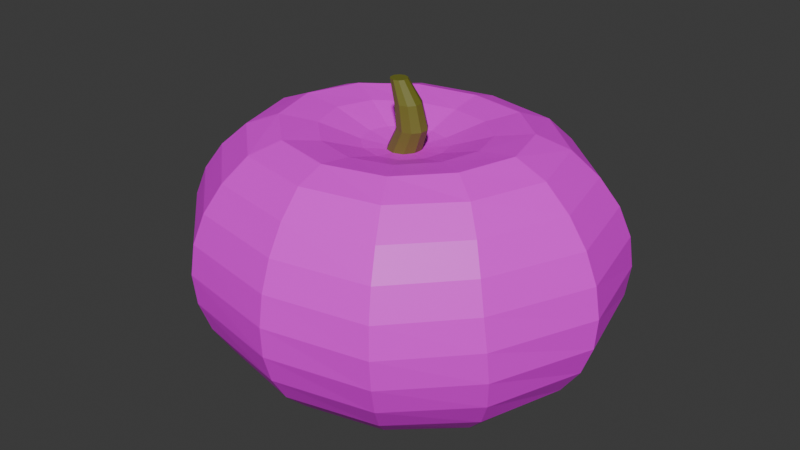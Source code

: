 # Source: Pumkimblend.blend  (saved by Blender 4.3.34; exported with 4.5.12 LTS)
import bpy
from mathutils import Matrix  # noqa: F401  (used for matrix-valued properties, if any)

bpy.ops.wm.read_factory_settings(use_empty=True)
scene = bpy.context.scene
scene.name = 'Scene'

# ---- collections
col_collection = bpy.data.collections.new('Collection'); scene.collection.children.link(col_collection)

# ---- images (referenced by path relative to the original .blend; pixels are not part of the script)
import os
ASSET_DIR = os.environ.get("B2B_ASSET_DIR", "")  # directory of the original .blend (textures are referenced by path, not embedded)
HERE = os.path.dirname(os.path.abspath(__file__))  # packed textures are extracted next to this script under _unpacked/

def load_image(name, relpath, width, height, colorspace="sRGB"):
    """Load a texture the original file referenced (path relative to the .blend, or extracted next to this script)."""
    p = next((c for c in (os.path.join(HERE, relpath), os.path.join(ASSET_DIR, relpath)) if relpath and os.path.exists(c)), "")
    if p:
        img = bpy.data.images.load(p, check_existing=True)
        img.name = name
    else:  # same state as the original file: an image datablock whose file is absent (Cycles renders it pink)
        img = bpy.data.images.new(name, width, height)
        img.source = "FILE"
        img.filepath = "//" + (relpath or name)
    img.colorspace_settings.name = colorspace
    return img
img_pumkim_mat_png = load_image('pumkim_MAT.png', 'texture/pumkim_MAT.png', 1024, 1024, 'sRGB')

# ---- materials (node trees are filled in below, after node groups)
mat_pumkim_mat = bpy.data.materials.new('PumKim_MAT')
mat_base_flat = bpy.data.materials.new('Base_FLAT')

# ---- material node trees
mat_pumkim_mat.use_nodes = True; mat_pumkim_mat.node_tree.nodes.clear()
_N = mat_pumkim_mat.node_tree.nodes; _L = mat_pumkim_mat.node_tree.links
n0 = _N.new('ShaderNodeBsdfPrincipled'); n0.name = 'Principled BSDF'; n0.location = (10, 300)
n1 = _N.new('ShaderNodeOutputMaterial'); n1.name = 'Material Output'; n1.location = (300, 300)
n2 = _N.new('ShaderNodeTexImage'); n2.name = 'Image Texture'; n2.location = (-280, 280)
n2.image = img_pumkim_mat_png
_L.new(n0.outputs[0], n1.inputs[0])
_L.new(n2.outputs[0], n0.inputs[0])
n1.is_active_output = True
mat_base_flat.use_nodes = True; mat_base_flat.node_tree.nodes.clear()
_N = mat_base_flat.node_tree.nodes; _L = mat_base_flat.node_tree.links
n0 = _N.new('ShaderNodeBsdfPrincipled'); n0.name = 'Principled BSDF'; n0.location = (10, 300)
n0.inputs[0].default_value = (0.1588, 0.165, 0.01673, 1.0)
n1 = _N.new('ShaderNodeOutputMaterial'); n1.name = 'Material Output'; n1.location = (300, 300)
_L.new(n0.outputs[0], n1.inputs[0])
n1.is_active_output = True

# ---- world
world_world = bpy.data.worlds.new('World'); scene.world = world_world
world_world.use_nodes = True; world_world.node_tree.nodes.clear()
_N = world_world.node_tree.nodes; _L = world_world.node_tree.links
n0 = _N.new('ShaderNodeOutputWorld'); n0.name = 'World Output'; n0.location = (300, 300)
n1 = _N.new('ShaderNodeBackground'); n1.name = 'Background'; n1.location = (10, 300)
n1.inputs[0].default_value = (0.05088, 0.05088, 0.05088, 1.0)
_L.new(n1.outputs[0], n0.inputs[0])
n0.is_active_output = True
world_world.color = (0.05088, 0.05088, 0.05088)
world_world.sun_shadow_jitter_overblur = 0.0

# ---- meshes
me_sphere = bpy.data.meshes.new('Sphere')
me_sphere.from_pydata([(0.004934, 0.8733, 0.5874), (0.00968, 1.005, 0.4456), (0.001971, 1.049, -0.6759), (-5.353e-09, 0.7081, -0.889), (0.1308, 0.2281, 0.5375), (0.2643, 0.4299, 0.6122), (0.3876, 0.6148, 0.6468), (0.4954, 0.7755, 0.5844), (0.5837, 0.9054, 0.4355), (0.6492, 1.002, 0.2638), (0.6891, 1.065, 0.07637), (0.7019, 1.09, -0.1196), (0.6874, 1.074, -0.3161), (0.6466, 1.017, -0.5051), (0.5815, 0.9178, -0.6786), (0.4945, 0.7805, -0.8291), (0.3885, 0.6133, -0.8963), (0.2676, 0.4224, -0.87), (0.1364, 0.2153, -0.8022), (0.2308, 0.1369, 0.5435), (0.4605, 0.2508, 0.6282), (0.6721, 0.356, 0.6633), (0.8565, 0.4506, 0.5841), (1.007, 0.5299, 0.4326), (1.119, 0.5888, 0.2597), (1.188, 0.6251, 0.07209), (1.211, 0.6373, -0.123), (1.188, 0.6251, -0.3181), (1.119, 0.5888, -0.5057), (1.007, 0.5299, -0.6786), (0.8565, 0.4506, -0.8301), (0.673, 0.3541, -0.9094), (0.4635, 0.2439, -0.8826), (0.2363, 0.1243, -0.8073), (0.2674, 0.01244, 0.5468), (0.5323, 0.00669, 0.6374), (0.7759, 0.001414, 0.6722), (0.9811, -0.003948, 0.5863), (1.143, -0.009933, 0.4381), (1.264, -0.01404, 0.2675), (1.342, -0.01471, 0.08024), (1.374, -0.01217, -0.1163), (1.357, -0.007667, -0.3138), (1.286, -0.002898, -0.5041), (1.163, -8.119e-05, -0.6785), (0.989, -3.614e-08, -0.8301), (0.7771, -3.614e-08, -0.9153), (0.5353, -1.715e-08, -0.8887), (0.2729, 1.844e-09, -0.8098), (0.2308, -0.1118, 0.5447), (0.4605, -0.2369, 0.6329), (0.6644, -0.356, 0.6704), (0.8247, -0.4666, 0.5929), (0.9413, -0.5629, 0.4508), (1.025, -0.6357, 0.2857), (1.083, -0.6776, 0.1012), (1.117, -0.6846, -0.09682), (1.119, -0.6599, -0.2988), (1.08, -0.6086, -0.4947), (0.9939, -0.5365, -0.6749), (0.8563, -0.4507, -0.8301), (0.673, -0.3541, -0.9094), (0.4635, -0.2439, -0.8826), (0.2363, -0.1243, -0.8073), (0.1308, -0.2026, 0.5395), (0.2643, -0.4149, 0.6202), (0.3877, -0.6106, 0.6563), (0.4924, -0.7809, 0.5864), (0.5729, -0.9206, 0.4391), (0.632, -1.025, 0.2697), (0.67, -1.088, 0.08294), (0.6858, -1.109, -0.1141), (0.6776, -1.086, -0.3129), (0.6435, -1.021, -0.5041), (0.5815, -0.9178, -0.6786), (0.4945, -0.7805, -0.8291), (0.3885, -0.6133, -0.8963), (0.2676, -0.4224, -0.87), (0.1364, -0.2153, -0.8022), (-0.005664, -0.2358, 0.5366), (-0.003024, -0.4797, 0.6128), (0.003116, -0.7021, 0.65), (0.01264, -0.8917, 0.5885), (0.0249, -1.041, 0.4425), (0.03499, -1.151, 0.2736), (0.03909, -1.221, 0.0876), (0.03515, -1.248, -0.1091), (0.02588, -1.231, -0.3078), (0.01476, -1.167, -0.4998), (0.005071, -1.056, -0.6766), (0.0001432, -0.9012, -0.8272), (-4.704e-08, -0.7081, -0.889), (-5.353e-09, -0.4878, -0.8634), (-5.353e-09, -0.2487, -0.7997), (-0.1421, -0.2026, 0.5389), (-0.2709, -0.4149, 0.618), (-0.3893, -0.6106, 0.6537), (-0.4922, -0.7788, 0.585), (-0.5757, -0.9127, 0.4351), (-0.6378, -1.011, 0.2638), (-0.6771, -1.071, 0.07699), (-0.692, -1.093, -0.1185), (-0.6814, -1.075, -0.3149), (-0.6445, -1.016, -0.5042), (-0.5814, -0.9169, -0.6783), (-0.4945, -0.7805, -0.8291), (-0.3885, -0.6133, -0.8963), (-0.2676, -0.4224, -0.87), (-0.1364, -0.2153, -0.8022), (-0.2418, -0.1118, 0.5437), (-0.4666, -0.2369, 0.629), (-0.6738, -0.3522, 0.6642), (-0.8562, -0.4483, 0.5849), (-1.006, -0.5208, 0.4356), (-1.117, -0.5719, 0.2653), (-1.185, -0.6018, 0.07977), (-1.208, -0.6114, -0.1145), (-1.185, -0.6018, -0.3104), (-1.117, -0.5719, -0.5001), (-1.006, -0.5208, -0.6756), (-0.8562, -0.4483, -0.8293), (-0.673, -0.3541, -0.9094), (-0.4635, -0.2439, -0.8826), (-0.2363, -0.1243, -0.8073), (-5.353e-09, 1.844e-09, -0.7629), (-0.2783, 0.01244, 0.5456), (-0.5382, 0.00669, 0.6328), (-0.7778, 0.001656, 0.6675), (-0.989, 3.883e-05, 0.5841), (-1.163, 0.001637, 0.4331), (-1.292, 0.004114, 0.261), (-1.371, 0.006075, 0.0741), (-1.398, 0.0068, -0.1208), (-1.371, 0.006075, -0.3161), (-1.292, 0.004114, -0.5043), (-1.163, 0.001637, -0.678), (-0.989, 3.883e-05, -0.8301), (-0.7771, 7.782e-08, -0.9153), (-0.5353, -1.715e-08, -0.8887), (-0.2729, 1.844e-09, -0.8098), (-0.2418, 0.1369, 0.5424), (-0.4666, 0.2508, 0.6242), (-0.6738, 0.356, 0.659), (-0.8565, 0.4506, 0.5841), (-1.007, 0.5299, 0.4326), (-1.119, 0.5888, 0.2597), (-1.188, 0.6251, 0.07209), (-1.211, 0.6373, -0.123), (-1.188, 0.6251, -0.3181), (-1.119, 0.5888, -0.5057), (-1.007, 0.5299, -0.6786), (-0.8565, 0.4506, -0.8301), (-0.673, 0.3541, -0.9094), (-0.4635, 0.2439, -0.8826), (-0.2363, 0.1243, -0.8073), (-0.1421, 0.2281, 0.5369), (-0.2709, 0.4299, 0.6099), (-0.3895, 0.6148, 0.644), (-0.4936, 0.7755, 0.5839), (-0.5793, 0.9054, 0.4355), (-0.643, 1.002, 0.2638), (-0.6827, 1.065, 0.07637), (-0.6968, 1.09, -0.1196), (-0.6844, 1.074, -0.3161), (-0.6457, 1.017, -0.5051), (-0.5815, 0.9178, -0.6786), (-0.4945, 0.7805, -0.8291), (-0.3885, 0.6133, -0.8963), (-0.2676, 0.4224, -0.87), (-0.1364, 0.2153, -0.8022), (-0.006708, 0.01523, 0.495), (-0.005664, 0.2615, 0.5344), (-0.003161, 0.4941, 0.6038), (0.0006538, 0.7003, 0.6391), (0.0136, 1.101, 0.278), (0.0152, 1.164, 0.09261), (0.01367, 1.198, -0.1046), (0.01006, 1.193, -0.3045), (0.005739, 1.145, -0.4979), (5.587e-05, 0.901, -0.8272), (-2.62e-08, 0.4878, -0.8634), (-5.353e-09, 0.2487, -0.7997)], [], [(2, 178, 13, 14), (0, 173, 6, 7), (179, 2, 14, 15), (1, 0, 7, 8), (3, 179, 15, 16), (174, 1, 8, 9), (180, 3, 16, 17), (175, 174, 9, 10), (181, 180, 17, 18), (176, 175, 10, 11), (171, 170, 4), (124, 181, 18), (177, 176, 11, 12), (172, 171, 4, 5), (178, 177, 12, 13), (173, 172, 5, 6), (13, 12, 27, 28), (6, 5, 20, 21), (14, 13, 28, 29), (7, 6, 21, 22), (15, 14, 29, 30), (8, 7, 22, 23), (16, 15, 30, 31), (9, 8, 23, 24), (17, 16, 31, 32), (10, 9, 24, 25), (18, 17, 32, 33), (11, 10, 25, 26), (4, 170, 19), (124, 18, 33), (12, 11, 26, 27), (5, 4, 19, 20), (32, 31, 46, 47), (25, 24, 39, 40), (33, 32, 47, 48), (26, 25, 40, 41), (19, 170, 34), (124, 33, 48), (27, 26, 41, 42), (20, 19, 34, 35), (28, 27, 42, 43), (21, 20, 35, 36), (29, 28, 43, 44), (22, 21, 36, 37), (30, 29, 44, 45), (23, 22, 37, 38), (31, 30, 45, 46), (24, 23, 38, 39), (36, 35, 50, 51), (44, 43, 58, 59), (37, 36, 51, 52), (45, 44, 59, 60), (38, 37, 52, 53), (46, 45, 60, 61), (39, 38, 53, 54), (47, 46, 61, 62), (40, 39, 54, 55), (48, 47, 62, 63), (41, 40, 55, 56), (34, 170, 49), (124, 48, 63), (42, 41, 56, 57), (35, 34, 49, 50), (43, 42, 57, 58), (55, 54, 69, 70), (63, 62, 77, 78), (56, 55, 70, 71), (49, 170, 64), (124, 63, 78), (57, 56, 71, 72), (50, 49, 64, 65), (58, 57, 72, 73), (51, 50, 65, 66), (59, 58, 73, 74), (52, 51, 66, 67), (60, 59, 74, 75), (53, 52, 67, 68), (61, 60, 75, 76), (54, 53, 68, 69), (62, 61, 76, 77), (74, 73, 88, 89), (67, 66, 81, 82), (75, 74, 89, 90), (68, 67, 82, 83), (76, 75, 90, 91), (69, 68, 83, 84), (77, 76, 91, 92), (70, 69, 84, 85), (78, 77, 92, 93), (71, 70, 85, 86), (64, 170, 79), (124, 78, 93), (72, 71, 86, 87), (65, 64, 79, 80), (73, 72, 87, 88), (66, 65, 80, 81), (93, 92, 107, 108), (86, 85, 100, 101), (79, 170, 94), (124, 93, 108), (87, 86, 101, 102), (80, 79, 94, 95), (88, 87, 102, 103), (81, 80, 95, 96), (89, 88, 103, 104), (82, 81, 96, 97), (90, 89, 104, 105), (83, 82, 97, 98), (91, 90, 105, 106), (84, 83, 98, 99), (92, 91, 106, 107), (85, 84, 99, 100), (97, 96, 111, 112), (105, 104, 119, 120), (98, 97, 112, 113), (106, 105, 120, 121), (99, 98, 113, 114), (107, 106, 121, 122), (100, 99, 114, 115), (108, 107, 122, 123), (101, 100, 115, 116), (94, 170, 109), (124, 108, 123), (102, 101, 116, 117), (95, 94, 109, 110), (103, 102, 117, 118), (96, 95, 110, 111), (104, 103, 118, 119), (116, 115, 131, 132), (109, 170, 125), (124, 123, 139), (117, 116, 132, 133), (110, 109, 125, 126), (118, 117, 133, 134), (111, 110, 126, 127), (119, 118, 134, 135), (112, 111, 127, 128), (120, 119, 135, 136), (113, 112, 128, 129), (121, 120, 136, 137), (114, 113, 129, 130), (122, 121, 137, 138), (115, 114, 130, 131), (123, 122, 138, 139), (136, 135, 150, 151), (129, 128, 143, 144), (137, 136, 151, 152), (130, 129, 144, 145), (138, 137, 152, 153), (131, 130, 145, 146), (139, 138, 153, 154), (132, 131, 146, 147), (125, 170, 140), (124, 139, 154), (133, 132, 147, 148), (126, 125, 140, 141), (134, 133, 148, 149), (127, 126, 141, 142), (135, 134, 149, 150), (128, 127, 142, 143), (124, 154, 169), (148, 147, 162, 163), (141, 140, 155, 156), (149, 148, 163, 164), (142, 141, 156, 157), (150, 149, 164, 165), (143, 142, 157, 158), (151, 150, 165, 166), (144, 143, 158, 159), (152, 151, 166, 167), (145, 144, 159, 160), (153, 152, 167, 168), (146, 145, 160, 161), (154, 153, 168, 169), (147, 146, 161, 162), (140, 170, 155), (167, 166, 179, 3), (160, 159, 1, 174), (168, 167, 3, 180), (161, 160, 174, 175), (169, 168, 180, 181), (162, 161, 175, 176), (155, 170, 171), (124, 169, 181), (163, 162, 176, 177), (156, 155, 171, 172), (164, 163, 177, 178), (157, 156, 172, 173), (165, 164, 178, 2), (158, 157, 173, 0), (166, 165, 2, 179), (159, 158, 0, 1)])
_uv = me_sphere.uv_layers.new(name='UVMap')
_uv.uv.foreach_set('vector', [0.5801, 0.3674, 0.5822, 0.417, 0.4516, 0.4251, 0.4547, 0.3804, 0.5509, 0.7068, 0.5382, 0.7582, 0.4353, 0.732, 0.437, 0.6791, 0.5748, 0.313, 0.5801, 0.3674, 0.4547, 0.3804, 0.4576, 0.3293, 0.5613, 0.6556, 0.5509, 0.7068, 0.437, 0.6791, 0.439, 0.6288, 0.5662, 0.2565, 0.5748, 0.313, 0.4576, 0.3293, 0.4609, 0.2753, 0.5691, 0.6071, 0.5613, 0.6556, 0.439, 0.6288, 0.4408, 0.5843, 0.5521, 0.1862, 0.5662, 0.2565, 0.4609, 0.2753, 0.4653, 0.2059, 0.5751, 0.5595, 0.5691, 0.6071, 0.4408, 0.5843, 0.4429, 0.5435, 0.5282, 0.0936, 0.5521, 0.1862, 0.4653, 0.2059, 0.4706, 0.1091, 0.5795, 0.5119, 0.5751, 0.5595, 0.4429, 0.5435, 0.4454, 0.5045, 0.8549, 0.8963, 0.819, 0.8862, 0.8559, 0.8753, 0.1109, 0.8696, 0.1471, 0.8594, 0.1479, 0.8804, 0.5819, 0.4645, 0.5795, 0.5119, 0.4454, 0.5045, 0.4484, 0.4657, 0.5185, 0.8254, 0.4862, 0.9164, 0.4298, 0.8983, 0.4334, 0.8012, 0.5822, 0.417, 0.5819, 0.4645, 0.4484, 0.4657, 0.4516, 0.4251, 0.5382, 0.7582, 0.5185, 0.8254, 0.4334, 0.8012, 0.4353, 0.732, 0.4516, 0.4251, 0.4484, 0.4657, 0.3301, 0.4631, 0.3348, 0.4233, 0.4353, 0.732, 0.4334, 0.8012, 0.3511, 0.799, 0.3382, 0.7294, 0.4547, 0.3804, 0.4516, 0.4251, 0.3348, 0.4233, 0.3416, 0.379, 0.437, 0.6791, 0.4353, 0.732, 0.3382, 0.7294, 0.3314, 0.6739, 0.4576, 0.3293, 0.4547, 0.3804, 0.3416, 0.379, 0.3513, 0.328, 0.439, 0.6288, 0.437, 0.6791, 0.3314, 0.6739, 0.3275, 0.6227, 0.4609, 0.2753, 0.4576, 0.3293, 0.3513, 0.328, 0.3641, 0.2727, 0.4408, 0.5843, 0.439, 0.6288, 0.3275, 0.6227, 0.326, 0.5781, 0.4653, 0.2059, 0.4609, 0.2753, 0.3641, 0.2727, 0.3835, 0.2038, 0.4429, 0.5435, 0.4408, 0.5843, 0.326, 0.5781, 0.3259, 0.5381, 0.4706, 0.1091, 0.4653, 0.2059, 0.3835, 0.2038, 0.414, 0.1083, 0.4454, 0.5045, 0.4429, 0.5435, 0.3259, 0.5381, 0.3272, 0.5006, 0.8559, 0.8753, 0.819, 0.8862, 0.8472, 0.857, 0.1109, 0.8696, 0.1479, 0.8804, 0.1391, 0.8986, 0.4484, 0.4657, 0.4454, 0.5045, 0.3272, 0.5006, 0.3301, 0.4631, 0.4334, 0.8012, 0.4298, 0.8983, 0.3729, 0.8964, 0.3511, 0.799, 0.3835, 0.2038, 0.3641, 0.2727, 0.2724, 0.2434, 0.3097, 0.1749, 0.3259, 0.5381, 0.326, 0.5781, 0.2033, 0.5914, 0.1989, 0.5442, 0.414, 0.1083, 0.3835, 0.2038, 0.3097, 0.1749, 0.3652, 0.08947, 0.3272, 0.5006, 0.3259, 0.5381, 0.1989, 0.5442, 0.1971, 0.4991, 0.8472, 0.857, 0.819, 0.8862, 0.8311, 0.8463, 0.1109, 0.8696, 0.1391, 0.8986, 0.1229, 0.9092, 0.3301, 0.4631, 0.3272, 0.5006, 0.1971, 0.4991, 0.2048, 0.4548, 0.3511, 0.799, 0.3729, 0.8964, 0.3218, 0.9129, 0.2738, 0.8236, 0.3348, 0.4233, 0.3301, 0.4631, 0.2048, 0.4548, 0.2147, 0.4092, 0.3382, 0.7294, 0.3511, 0.799, 0.2738, 0.8236, 0.244, 0.753, 0.3416, 0.379, 0.3348, 0.4233, 0.2147, 0.4092, 0.228, 0.3598, 0.3314, 0.6739, 0.3382, 0.7294, 0.244, 0.753, 0.2249, 0.6955, 0.3513, 0.328, 0.3416, 0.379, 0.228, 0.3598, 0.2467, 0.303, 0.3275, 0.6227, 0.3314, 0.6739, 0.2249, 0.6955, 0.2114, 0.6416, 0.3641, 0.2727, 0.3513, 0.328, 0.2467, 0.303, 0.2724, 0.2434, 0.326, 0.5781, 0.3275, 0.6227, 0.2114, 0.6416, 0.2033, 0.5914, 0.244, 0.753, 0.2738, 0.8236, 0.2092, 0.8853, 0.1491, 0.8231, 0.228, 0.3598, 0.2147, 0.4092, 0.06096, 0.367, 0.09361, 0.3003, 0.2249, 0.6955, 0.244, 0.753, 0.1491, 0.8231, 0.1034, 0.7669, 0.2467, 0.303, 0.228, 0.3598, 0.09361, 0.3003, 0.1365, 0.232, 0.2114, 0.6416, 0.2249, 0.6955, 0.1034, 0.7669, 0.0665, 0.7066, 0.2724, 0.2434, 0.2467, 0.303, 0.1365, 0.232, 0.1881, 0.169, 0.2033, 0.5914, 0.2114, 0.6416, 0.0665, 0.7066, 0.04048, 0.6425, 0.3097, 0.1749, 0.2724, 0.2434, 0.1881, 0.169, 0.2533, 0.1092, 0.1989, 0.5442, 0.2033, 0.5914, 0.04048, 0.6425, 0.02672, 0.5749, 0.3652, 0.08947, 0.3097, 0.1749, 0.2533, 0.1092, 0.3351, 0.05194, 0.1971, 0.4991, 0.1989, 0.5442, 0.02672, 0.5749, 0.02626, 0.505, 0.8311, 0.8463, 0.819, 0.8862, 0.8117, 0.8459, 0.1109, 0.8696, 0.1229, 0.9092, 0.1035, 0.9094, 0.2048, 0.4548, 0.1971, 0.4991, 0.02626, 0.505, 0.03814, 0.4353, 0.2738, 0.8236, 0.3218, 0.9129, 0.2872, 0.9486, 0.2092, 0.8853, 0.2147, 0.4092, 0.2048, 0.4548, 0.03814, 0.4353, 0.06096, 0.367, 0.9338, 0.6039, 0.9066, 0.6854, 0.7431, 0.6243, 0.7535, 0.5669, 0.622, 0.01024, 0.7187, 0.05889, 0.6426, 0.1381, 0.5808, 0.05738, 0.9545, 0.5173, 0.9338, 0.6039, 0.7535, 0.5669, 0.759, 0.5106, 0.8079, 0.8468, 0.819, 0.8862, 0.7915, 0.8585, 0.1109, 0.8696, 0.1004, 0.9086, 0.08381, 0.897, 0.9651, 0.4247, 0.9545, 0.5173, 0.759, 0.5106, 0.7595, 0.4533, 0.6922, 0.9533, 0.5961, 1.005, 0.5595, 0.9622, 0.6241, 0.88, 0.9473, 0.3336, 0.9651, 0.4247, 0.7595, 0.4533, 0.7534, 0.3939, 0.7685, 0.8991, 0.6922, 0.9533, 0.6241, 0.88, 0.6707, 0.8108, 0.9138, 0.2484, 0.9473, 0.3336, 0.7534, 0.3939, 0.7389, 0.332, 0.8267, 0.8362, 0.7685, 0.8991, 0.6707, 0.8108, 0.703, 0.7482, 0.8632, 0.1722, 0.9138, 0.2484, 0.7389, 0.332, 0.7155, 0.2676, 0.872, 0.7627, 0.8267, 0.8362, 0.703, 0.7482, 0.727, 0.6842, 0.7979, 0.1113, 0.8632, 0.1722, 0.7155, 0.2676, 0.6855, 0.2065, 0.9066, 0.6854, 0.872, 0.7627, 0.727, 0.6842, 0.7431, 0.6243, 0.7187, 0.05889, 0.7979, 0.1113, 0.6855, 0.2065, 0.6426, 0.1381, 0.7389, 0.332, 0.7534, 0.3939, 0.5956, 0.4196, 0.5887, 0.3683, 0.703, 0.7482, 0.6707, 0.8108, 0.56, 0.7693, 0.5748, 0.7133, 0.7155, 0.2676, 0.7389, 0.332, 0.5887, 0.3683, 0.5797, 0.3119, 0.727, 0.6842, 0.703, 0.7482, 0.5748, 0.7133, 0.5872, 0.6589, 0.6855, 0.2065, 0.7155, 0.2676, 0.5797, 0.3119, 0.5689, 0.2542, 0.7431, 0.6243, 0.727, 0.6842, 0.5872, 0.6589, 0.5959, 0.6089, 0.6426, 0.1381, 0.6855, 0.2065, 0.5689, 0.2542, 0.552, 0.1824, 0.7535, 0.5669, 0.7431, 0.6243, 0.5959, 0.6089, 0.6009, 0.5613, 0.5808, 0.05738, 0.6426, 0.1381, 0.552, 0.1824, 0.5247, 0.08812, 0.759, 0.5106, 0.7535, 0.5669, 0.6009, 0.5613, 0.6021, 0.5145, 0.7915, 0.8585, 0.819, 0.8862, 0.782, 0.8773, 0.1109, 0.8696, 0.08381, 0.897, 0.07433, 0.8783, 0.7595, 0.4533, 0.759, 0.5106, 0.6021, 0.5145, 0.6002, 0.4677, 0.6241, 0.88, 0.5595, 0.9622, 0.5074, 0.9354, 0.539, 0.8407, 0.7534, 0.3939, 0.7595, 0.4533, 0.6002, 0.4677, 0.5956, 0.4196, 0.6707, 0.8108, 0.6241, 0.88, 0.539, 0.8407, 0.56, 0.7693, 0.5247, 0.08812, 0.552, 0.1824, 0.4629, 0.2059, 0.4658, 0.106, 0.6021, 0.5145, 0.6009, 0.5613, 0.455, 0.5566, 0.4552, 0.5162, 0.782, 0.8773, 0.819, 0.8862, 0.782, 0.8982, 0.1109, 0.8696, 0.07433, 0.8783, 0.07433, 0.8573, 0.6002, 0.4677, 0.6021, 0.5145, 0.4552, 0.5162, 0.4557, 0.4757, 0.539, 0.8407, 0.5074, 0.9354, 0.4516, 0.9217, 0.4532, 0.8225, 0.5956, 0.4196, 0.6002, 0.4677, 0.4557, 0.4757, 0.4564, 0.4334, 0.56, 0.7693, 0.539, 0.8407, 0.4532, 0.8225, 0.4539, 0.751, 0.5887, 0.3683, 0.5956, 0.4196, 0.4564, 0.4334, 0.4576, 0.387, 0.5748, 0.7133, 0.56, 0.7693, 0.4539, 0.751, 0.4544, 0.6959, 0.5797, 0.3119, 0.5887, 0.3683, 0.4576, 0.387, 0.4589, 0.3339, 0.5872, 0.6589, 0.5748, 0.7133, 0.4544, 0.6959, 0.4547, 0.6442, 0.5689, 0.2542, 0.5797, 0.3119, 0.4589, 0.3339, 0.4604, 0.2779, 0.5959, 0.6089, 0.5872, 0.6589, 0.4547, 0.6442, 0.4549, 0.5987, 0.552, 0.1824, 0.5689, 0.2542, 0.4604, 0.2779, 0.4629, 0.2059, 0.6009, 0.5613, 0.5959, 0.6089, 0.4549, 0.5987, 0.455, 0.5566, 0.4544, 0.6959, 0.4539, 0.751, 0.3548, 0.7569, 0.344, 0.7006, 0.4589, 0.3339, 0.4576, 0.387, 0.3374, 0.3907, 0.3471, 0.3368, 0.4547, 0.6442, 0.4544, 0.6959, 0.344, 0.7006, 0.3353, 0.6489, 0.4604, 0.2779, 0.4589, 0.3339, 0.3471, 0.3368, 0.3595, 0.2788, 0.4549, 0.5987, 0.4547, 0.6442, 0.3353, 0.6489, 0.3292, 0.6035, 0.4629, 0.2059, 0.4604, 0.2779, 0.3595, 0.2788, 0.3781, 0.2065, 0.455, 0.5566, 0.4549, 0.5987, 0.3292, 0.6035, 0.3257, 0.5619, 0.4658, 0.106, 0.4629, 0.2059, 0.3781, 0.2065, 0.4075, 0.1068, 0.4552, 0.5162, 0.455, 0.5566, 0.3257, 0.5619, 0.3246, 0.5218, 0.782, 0.8982, 0.819, 0.8862, 0.7915, 0.9161, 0.1109, 0.8696, 0.07433, 0.8573, 0.08386, 0.8395, 0.4557, 0.4757, 0.4552, 0.5162, 0.3246, 0.5218, 0.3263, 0.4811, 0.4532, 0.8225, 0.4516, 0.9217, 0.3955, 0.9248, 0.3705, 0.8275, 0.4564, 0.4334, 0.4557, 0.4757, 0.3263, 0.4811, 0.3306, 0.438, 0.4539, 0.751, 0.4532, 0.8225, 0.3705, 0.8275, 0.3548, 0.7569, 0.4576, 0.387, 0.4564, 0.4334, 0.3306, 0.438, 0.3374, 0.3907, 0.3246, 0.5218, 0.3257, 0.5619, 0.1946, 0.573, 0.1896, 0.5267, 0.7915, 0.9161, 0.819, 0.8862, 0.8081, 0.926, 0.1109, 0.8696, 0.08386, 0.8395, 0.1005, 0.8295, 0.3263, 0.4811, 0.3246, 0.5218, 0.1896, 0.5267, 0.1949, 0.4791, 0.3705, 0.8275, 0.3955, 0.9248, 0.3461, 0.9462, 0.2943, 0.8609, 0.3306, 0.438, 0.3263, 0.4811, 0.1949, 0.4791, 0.2036, 0.429, 0.3548, 0.7569, 0.3705, 0.8275, 0.2943, 0.8609, 0.2595, 0.7921, 0.3374, 0.3907, 0.3306, 0.438, 0.2036, 0.429, 0.217, 0.3743, 0.344, 0.7006, 0.3548, 0.7569, 0.2595, 0.7921, 0.2346, 0.7322, 0.3471, 0.3368, 0.3374, 0.3907, 0.217, 0.3743, 0.2368, 0.3136, 0.3353, 0.6489, 0.344, 0.7006, 0.2346, 0.7322, 0.2156, 0.6741, 0.3595, 0.2788, 0.3471, 0.3368, 0.2368, 0.3136, 0.263, 0.2505, 0.3292, 0.6035, 0.3353, 0.6489, 0.2156, 0.6741, 0.2029, 0.6215, 0.3781, 0.2065, 0.3595, 0.2788, 0.263, 0.2505, 0.3008, 0.1782, 0.3257, 0.5619, 0.3292, 0.6035, 0.2029, 0.6215, 0.1946, 0.573, 0.4075, 0.1068, 0.3781, 0.2065, 0.3008, 0.1782, 0.3568, 0.08854, 0.2368, 0.3136, 0.217, 0.3743, 0.07866, 0.3127, 0.1214, 0.2394, 0.2156, 0.6741, 0.2346, 0.7322, 0.1201, 0.8152, 0.07806, 0.7465, 0.263, 0.2505, 0.2368, 0.3136, 0.1214, 0.2394, 0.1745, 0.1739, 0.2029, 0.6215, 0.2156, 0.6741, 0.07806, 0.7465, 0.04868, 0.676, 0.3008, 0.1782, 0.263, 0.2505, 0.1745, 0.1739, 0.2413, 0.1112, 0.1946, 0.573, 0.2029, 0.6215, 0.04868, 0.676, 0.03127, 0.6046, 0.3568, 0.08854, 0.3008, 0.1782, 0.2413, 0.1112, 0.3251, 0.05036, 0.1896, 0.5267, 0.1946, 0.573, 0.03127, 0.6046, 0.02542, 0.5326, 0.8081, 0.926, 0.819, 0.8862, 0.8275, 0.9255, 0.1109, 0.8696, 0.1005, 0.8295, 0.1199, 0.8301, 0.1949, 0.4791, 0.1896, 0.5267, 0.02542, 0.5326, 0.03134, 0.4599, 0.2943, 0.8609, 0.3461, 0.9462, 0.3145, 0.986, 0.2349, 0.9315, 0.2036, 0.429, 0.1949, 0.4791, 0.03134, 0.4599, 0.04892, 0.3865, 0.2595, 0.7921, 0.2943, 0.8609, 0.2349, 0.9315, 0.1714, 0.8748, 0.217, 0.3743, 0.2036, 0.429, 0.04892, 0.3865, 0.07866, 0.3127, 0.2346, 0.7322, 0.2595, 0.7921, 0.1714, 0.8748, 0.1201, 0.8152, 0.1109, 0.8696, 0.1199, 0.8301, 0.1369, 0.8411, 0.9679, 0.4256, 0.9784, 0.5135, 0.7498, 0.5112, 0.7489, 0.455, 0.6744, 0.946, 0.5765, 0.9929, 0.5392, 0.9467, 0.6047, 0.8685, 0.9438, 0.3421, 0.9679, 0.4256, 0.7489, 0.455, 0.742, 0.3982, 0.7555, 0.8955, 0.6744, 0.946, 0.6047, 0.8685, 0.651, 0.8027, 0.906, 0.2626, 0.9438, 0.3421, 0.742, 0.3982, 0.7288, 0.3386, 0.8233, 0.8363, 0.7555, 0.8955, 0.651, 0.8027, 0.6841, 0.7451, 0.8548, 0.188, 0.906, 0.2626, 0.7288, 0.3386, 0.7081, 0.2752, 0.8822, 0.7627, 0.8233, 0.8363, 0.6841, 0.7451, 0.7117, 0.6839, 0.793, 0.126, 0.8548, 0.188, 0.7081, 0.2752, 0.6809, 0.2145, 0.9277, 0.684, 0.8822, 0.7627, 0.7117, 0.6839, 0.7314, 0.625, 0.7175, 0.07196, 0.793, 0.126, 0.6809, 0.2145, 0.6412, 0.1463, 0.9598, 0.601, 0.9277, 0.684, 0.7314, 0.625, 0.7439, 0.5676, 0.6249, 0.02105, 0.7175, 0.07196, 0.6412, 0.1463, 0.5836, 0.06556, 0.9784, 0.5135, 0.9598, 0.601, 0.7439, 0.5676, 0.7498, 0.5112, 0.8275, 0.9255, 0.819, 0.8862, 0.8446, 0.9146, 0.6809, 0.2145, 0.7081, 0.2752, 0.5748, 0.313, 0.5662, 0.2565, 0.7314, 0.625, 0.7117, 0.6839, 0.5613, 0.6556, 0.5691, 0.6071, 0.6412, 0.1463, 0.6809, 0.2145, 0.5662, 0.2565, 0.5521, 0.1862, 0.7439, 0.5676, 0.7314, 0.625, 0.5691, 0.6071, 0.5751, 0.5595, 0.5836, 0.06556, 0.6412, 0.1463, 0.5521, 0.1862, 0.5282, 0.0936, 0.7498, 0.5112, 0.7439, 0.5676, 0.5751, 0.5595, 0.5795, 0.5119, 0.8446, 0.9146, 0.819, 0.8862, 0.8549, 0.8963, 0.1109, 0.8696, 0.1369, 0.8411, 0.1471, 0.8594, 0.7489, 0.455, 0.7498, 0.5112, 0.5795, 0.5119, 0.5819, 0.4645, 0.6047, 0.8685, 0.5392, 0.9467, 0.4862, 0.9164, 0.5185, 0.8254, 0.742, 0.3982, 0.7489, 0.455, 0.5819, 0.4645, 0.5822, 0.417, 0.651, 0.8027, 0.6047, 0.8685, 0.5185, 0.8254, 0.5382, 0.7582, 0.7288, 0.3386, 0.742, 0.3982, 0.5822, 0.417, 0.5801, 0.3674, 0.6841, 0.7451, 0.651, 0.8027, 0.5382, 0.7582, 0.5509, 0.7068, 0.7081, 0.2752, 0.7288, 0.3386, 0.5801, 0.3674, 0.5748, 0.313, 0.7117, 0.6839, 0.6841, 0.7451, 0.5509, 0.7068, 0.5613, 0.6556])
me_sphere.materials.append(mat_pumkim_mat)
me_sphere.update()
me_cylinder = bpy.data.meshes.new('Cylinder')
me_cylinder.from_pydata([(0.0, 1.0, -1.0), (-0.3682, 0.4973, 1.0), (0.5878, 0.809, -1.0), (-0.07588, 0.4023, 1.0), (0.9511, 0.309, -1.0), (0.1048, 0.1537, 1.0), (0.9511, -0.309, -1.0), (0.1048, -0.1537, 1.0), (0.5878, -0.809, -1.0), (-0.07588, -0.4023, 1.0), (0.0, -1.0, -1.0), (-0.3682, -0.4973, 1.0), (-0.5878, -0.809, -1.0), (-0.6605, -0.4023, 1.0), (-0.9511, -0.309, -1.0), (-0.8411, -0.1537, 1.0), (-0.9511, 0.309, -1.0), (-0.8411, 0.1537, 1.0), (-0.5878, 0.809, -1.0), (-0.6605, 0.4023, 1.0), (0.5522, 0.8847, -0.3262), (0.269, 0.7693, 0.3906), (0.7212, 0.6224, 0.3906), (1.072, 0.7157, -0.3262), (1.001, 0.2377, 0.3906), (1.394, 0.2734, -0.3262), (1.001, -0.2377, 0.3906), (1.394, -0.2734, -0.3262), (0.7212, -0.6224, 0.3906), (1.072, -0.7157, -0.3262), (0.269, -0.7693, 0.3906), (0.5522, -0.8847, -0.3262), (-0.1832, -0.6224, 0.3906), (0.03225, -0.7157, -0.3262), (-0.4626, -0.2377, 0.3906), (-0.2891, -0.2734, -0.3262), (-0.4626, 0.2377, 0.3906), (-0.2891, 0.2734, -0.3262), (-0.1832, 0.6224, 0.3906), (0.03225, 0.7157, -0.3262)], [], [(21, 1, 3, 22), (22, 3, 5, 24), (24, 5, 7, 26), (26, 7, 9, 28), (28, 9, 11, 30), (30, 11, 13, 32), (32, 13, 15, 34), (34, 15, 17, 36), (3, 1, 19, 17, 15, 13, 11, 9, 7, 5), (36, 17, 19, 38), (38, 19, 1, 21), (0, 2, 4, 6, 8, 10, 12, 14, 16, 18), (18, 39, 20, 0), (39, 38, 21, 20), (16, 37, 39, 18), (37, 36, 38, 39), (14, 35, 37, 16), (35, 34, 36, 37), (12, 33, 35, 14), (33, 32, 34, 35), (10, 31, 33, 12), (31, 30, 32, 33), (8, 29, 31, 10), (29, 28, 30, 31), (6, 27, 29, 8), (27, 26, 28, 29), (4, 25, 27, 6), (25, 24, 26, 27), (2, 23, 25, 4), (23, 22, 24, 25), (0, 20, 23, 2), (20, 21, 22, 23)])
_uv = me_cylinder.uv_layers.new(name='UVMap')
_uv.uv.foreach_set('vector', [1.0, 0.8333, 1.0, 1.0, 0.9, 1.0, 0.9, 0.8333, 0.9, 0.8333, 0.9, 1.0, 0.8, 1.0, 0.8, 0.8333, 0.8, 0.8333, 0.8, 1.0, 0.7, 1.0, 0.7, 0.8333, 0.7, 0.8333, 0.7, 1.0, 0.6, 1.0, 0.6, 0.8333, 0.6, 0.8333, 0.6, 1.0, 0.5, 1.0, 0.5, 0.8333, 0.5, 0.8333, 0.5, 1.0, 0.4, 1.0, 0.4, 0.8333, 0.4, 0.8333, 0.4, 1.0, 0.3, 1.0, 0.3, 0.8333, 0.3, 0.8333, 0.3, 1.0, 0.2, 1.0, 0.2, 0.8333, 0.3911, 0.4442, 0.25, 0.49, 0.1089, 0.4442, 0.02175, 0.3242, 0.02175, 0.1758, 0.1089, 0.05584, 0.25, 0.01, 0.3911, 0.05584, 0.4783, 0.1758, 0.4783, 0.3242, 0.2, 0.8333, 0.2, 1.0, 0.1, 1.0, 0.1, 0.8333, 0.1, 0.8333, 0.1, 1.0, -7.451e-08, 1.0, -7.451e-08, 0.8333, 0.75, 0.49, 0.8911, 0.4442, 0.9783, 0.3242, 0.9783, 0.1758, 0.8911, 0.05584, 0.75, 0.01, 0.6089, 0.05584, 0.5217, 0.1758, 0.5217, 0.3242, 0.6089, 0.4442, 0.1, 0.5, 0.1, 0.6667, -7.451e-08, 0.6667, -7.451e-08, 0.5, 0.1, 0.6667, 0.1, 0.8333, -7.451e-08, 0.8333, -7.451e-08, 0.6667, 0.2, 0.5, 0.2, 0.6667, 0.1, 0.6667, 0.1, 0.5, 0.2, 0.6667, 0.2, 0.8333, 0.1, 0.8333, 0.1, 0.6667, 0.3, 0.5, 0.3, 0.6667, 0.2, 0.6667, 0.2, 0.5, 0.3, 0.6667, 0.3, 0.8333, 0.2, 0.8333, 0.2, 0.6667, 0.4, 0.5, 0.4, 0.6667, 0.3, 0.6667, 0.3, 0.5, 0.4, 0.6667, 0.4, 0.8333, 0.3, 0.8333, 0.3, 0.6667, 0.5, 0.5, 0.5, 0.6667, 0.4, 0.6667, 0.4, 0.5, 0.5, 0.6667, 0.5, 0.8333, 0.4, 0.8333, 0.4, 0.6667, 0.6, 0.5, 0.6, 0.6667, 0.5, 0.6667, 0.5, 0.5, 0.6, 0.6667, 0.6, 0.8333, 0.5, 0.8333, 0.5, 0.6667, 0.7, 0.5, 0.7, 0.6667, 0.6, 0.6667, 0.6, 0.5, 0.7, 0.6667, 0.7, 0.8333, 0.6, 0.8333, 0.6, 0.6667, 0.8, 0.5, 0.8, 0.6667, 0.7, 0.6667, 0.7, 0.5, 0.8, 0.6667, 0.8, 0.8333, 0.7, 0.8333, 0.7, 0.6667, 0.9, 0.5, 0.9, 0.6667, 0.8, 0.6667, 0.8, 0.5, 0.9, 0.6667, 0.9, 0.8333, 0.8, 0.8333, 0.8, 0.6667, 1.0, 0.5, 1.0, 0.6667, 0.9, 0.6667, 0.9, 0.5, 1.0, 0.6667, 1.0, 0.8333, 0.9, 0.8333, 0.9, 0.6667])
me_cylinder.materials.append(mat_base_flat)
me_cylinder.update()

# ---- objects
ob_punmkim = bpy.data.objects.new('punmkim', me_sphere)
ob_pumkim_base = bpy.data.objects.new('pumkim_base', me_cylinder)

# ---- transforms, parenting, visibility, modifiers, constraints
ob_punmkim.location = (0.0, 0.0, 0.0)
ob_punmkim.delta_location = (0.0, 0.0, 1.118)
ob_pumkim_base.location = (0.0, 0.0, 0.0)
ob_pumkim_base.delta_location = (0.0, 0.0, 1.841)
ob_pumkim_base.delta_scale = (0.1078, 0.1078, 0.2134)

# ---- collection membership
col_collection.objects.link(ob_punmkim)
col_collection.objects.link(ob_pumkim_base)

# ---- scene / render settings (as saved in the file)
scene.frame_start = 1; scene.frame_end = 250; scene.frame_set(1)
scene.render.engine = 'BLENDER_EEVEE_NEXT'
bpy.context.view_layer.update()

# ---- added for rendering (the .blend has no active camera and no usable light): camera, sun
cam_auto = bpy.data.cameras.new('AutoCamera')
cam_auto.lens = 50.0
cam_auto.sensor_width = 36.0
cam_auto.clip_end = 1000.0
ob_auto_camera = bpy.data.objects.new('AutoCamera', cam_auto)
scene.collection.objects.link(ob_auto_camera)
ob_auto_camera.location = (3.81385, -4.61603, 4.18942)
ob_auto_camera.rotation_euler = (1.09748, -7.21219e-08, 0.694738)
scene.camera = ob_auto_camera
light_auto_sun = bpy.data.lights.new('AutoSun', 'SUN')
light_auto_sun.energy = 3.0
light_auto_sun.angle = 0.0523599
ob_auto_sun = bpy.data.objects.new('AutoSun', light_auto_sun)
scene.collection.objects.link(ob_auto_sun)
ob_auto_sun.rotation_euler = (0.872665, 0.174533, 0.523599)
bpy.context.view_layer.update()
